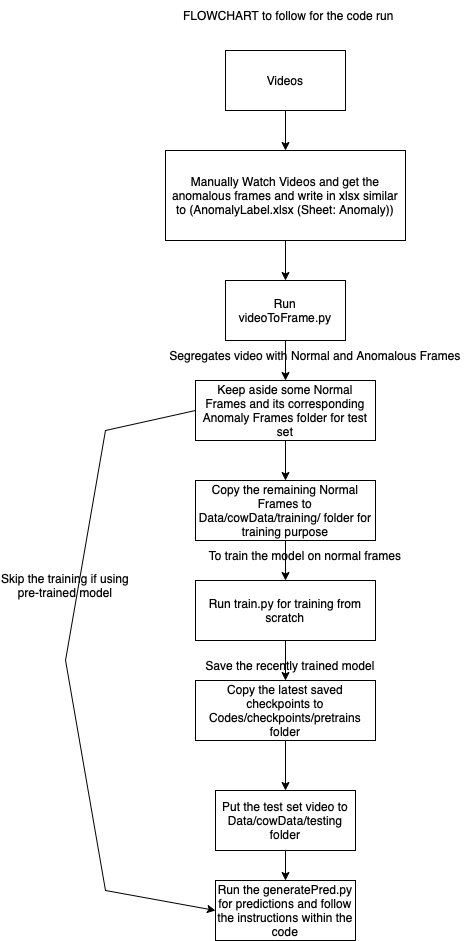

The diagram above was exported from draw.io. Its source (the exported page's mxGraphModel, read from the mxfile embedded in the PNG):
<mxGraphModel dx="946" dy="645" grid="1" gridSize="10" guides="1" tooltips="1" connect="1" arrows="1" fold="1" page="1" pageScale="1" pageWidth="850" pageHeight="1100" math="0" shadow="0">
  <root>
    <mxCell id="0" />
    <mxCell id="1" parent="0" />
    <mxCell id="Ib7LxTA22mVCIjlahFQ8-1" value="Videos" style="rounded=0;whiteSpace=wrap;html=1;" vertex="1" parent="1">
      <mxGeometry x="330" y="110" width="120" height="60" as="geometry" />
    </mxCell>
    <mxCell id="Ib7LxTA22mVCIjlahFQ8-2" value="Run&lt;br&gt;videoToFrame.py" style="rounded=0;whiteSpace=wrap;html=1;" vertex="1" parent="1">
      <mxGeometry x="330" y="340" width="120" height="60" as="geometry" />
    </mxCell>
    <mxCell id="Ib7LxTA22mVCIjlahFQ8-3" value="Manually Watch Videos and get the anomalous frames and write in xlsx similar to (AnomalyLabel.xlsx (Sheet: Anomaly))" style="rounded=0;whiteSpace=wrap;html=1;" vertex="1" parent="1">
      <mxGeometry x="270" y="210" width="240" height="90" as="geometry" />
    </mxCell>
    <mxCell id="Ib7LxTA22mVCIjlahFQ8-4" value="Copy the remaining Normal Frames to Data/cowData/training/ folder for training purpose" style="rounded=0;whiteSpace=wrap;html=1;" vertex="1" parent="1">
      <mxGeometry x="300" y="540" width="180" height="60" as="geometry" />
    </mxCell>
    <mxCell id="Ib7LxTA22mVCIjlahFQ8-5" value="Keep aside some Normal Frames and its corresponding Anomaly Frames folder for test set" style="rounded=0;whiteSpace=wrap;html=1;" vertex="1" parent="1">
      <mxGeometry x="300" y="440" width="180" height="60" as="geometry" />
    </mxCell>
    <mxCell id="Ib7LxTA22mVCIjlahFQ8-6" value="Run train.py for training from scratch" style="rounded=0;whiteSpace=wrap;html=1;" vertex="1" parent="1">
      <mxGeometry x="300" y="640" width="180" height="60" as="geometry" />
    </mxCell>
    <mxCell id="Ib7LxTA22mVCIjlahFQ8-7" value="Copy the latest saved checkpoints to Codes/checkpoints/pretrains folder" style="rounded=0;whiteSpace=wrap;html=1;" vertex="1" parent="1">
      <mxGeometry x="300" y="740" width="180" height="60" as="geometry" />
    </mxCell>
    <mxCell id="Ib7LxTA22mVCIjlahFQ8-8" value="Put the test set video to Data/cowData/testing folder" style="rounded=0;whiteSpace=wrap;html=1;" vertex="1" parent="1">
      <mxGeometry x="320" y="850" width="140" height="60" as="geometry" />
    </mxCell>
    <mxCell id="Ib7LxTA22mVCIjlahFQ8-9" value="Run the generatePred.py for predictions and follow the instructions within the code" style="rounded=0;whiteSpace=wrap;html=1;" vertex="1" parent="1">
      <mxGeometry x="320" y="940" width="140" height="60" as="geometry" />
    </mxCell>
    <mxCell id="Ib7LxTA22mVCIjlahFQ8-11" value="" style="endArrow=classic;html=1;rounded=0;exitX=0.5;exitY=1;exitDx=0;exitDy=0;entryX=0.5;entryY=0;entryDx=0;entryDy=0;" edge="1" parent="1" source="Ib7LxTA22mVCIjlahFQ8-1" target="Ib7LxTA22mVCIjlahFQ8-3">
      <mxGeometry width="50" height="50" relative="1" as="geometry">
        <mxPoint x="400" y="540" as="sourcePoint" />
        <mxPoint x="450" y="490" as="targetPoint" />
      </mxGeometry>
    </mxCell>
    <mxCell id="Ib7LxTA22mVCIjlahFQ8-12" value="" style="endArrow=classic;html=1;rounded=0;exitX=0.5;exitY=1;exitDx=0;exitDy=0;" edge="1" parent="1" source="Ib7LxTA22mVCIjlahFQ8-3" target="Ib7LxTA22mVCIjlahFQ8-2">
      <mxGeometry width="50" height="50" relative="1" as="geometry">
        <mxPoint x="400" y="180" as="sourcePoint" />
        <mxPoint x="400" y="220" as="targetPoint" />
      </mxGeometry>
    </mxCell>
    <mxCell id="Ib7LxTA22mVCIjlahFQ8-13" value="" style="endArrow=classic;html=1;rounded=0;exitX=0.5;exitY=1;exitDx=0;exitDy=0;entryX=0.5;entryY=0;entryDx=0;entryDy=0;" edge="1" parent="1" source="Ib7LxTA22mVCIjlahFQ8-2" target="Ib7LxTA22mVCIjlahFQ8-5">
      <mxGeometry width="50" height="50" relative="1" as="geometry">
        <mxPoint x="410" y="190" as="sourcePoint" />
        <mxPoint x="410" y="230" as="targetPoint" />
      </mxGeometry>
    </mxCell>
    <mxCell id="Ib7LxTA22mVCIjlahFQ8-14" value="" style="endArrow=classic;html=1;rounded=0;exitX=0.5;exitY=1;exitDx=0;exitDy=0;" edge="1" parent="1" source="Ib7LxTA22mVCIjlahFQ8-5" target="Ib7LxTA22mVCIjlahFQ8-4">
      <mxGeometry width="50" height="50" relative="1" as="geometry">
        <mxPoint x="400" y="410" as="sourcePoint" />
        <mxPoint x="400" y="450" as="targetPoint" />
      </mxGeometry>
    </mxCell>
    <mxCell id="Ib7LxTA22mVCIjlahFQ8-15" value="" style="endArrow=classic;html=1;rounded=0;exitX=0.5;exitY=1;exitDx=0;exitDy=0;entryX=0.5;entryY=0;entryDx=0;entryDy=0;" edge="1" parent="1" source="Ib7LxTA22mVCIjlahFQ8-4" target="Ib7LxTA22mVCIjlahFQ8-6">
      <mxGeometry width="50" height="50" relative="1" as="geometry">
        <mxPoint x="410" y="420" as="sourcePoint" />
        <mxPoint x="410" y="460" as="targetPoint" />
      </mxGeometry>
    </mxCell>
    <mxCell id="Ib7LxTA22mVCIjlahFQ8-16" value="" style="endArrow=classic;html=1;rounded=0;" edge="1" parent="1" source="Ib7LxTA22mVCIjlahFQ8-6" target="Ib7LxTA22mVCIjlahFQ8-7">
      <mxGeometry width="50" height="50" relative="1" as="geometry">
        <mxPoint x="420" y="430" as="sourcePoint" />
        <mxPoint x="420" y="470" as="targetPoint" />
      </mxGeometry>
    </mxCell>
    <mxCell id="Ib7LxTA22mVCIjlahFQ8-17" value="" style="endArrow=classic;html=1;rounded=0;" edge="1" parent="1" source="Ib7LxTA22mVCIjlahFQ8-7" target="Ib7LxTA22mVCIjlahFQ8-8">
      <mxGeometry width="50" height="50" relative="1" as="geometry">
        <mxPoint x="430" y="440" as="sourcePoint" />
        <mxPoint x="430" y="480" as="targetPoint" />
      </mxGeometry>
    </mxCell>
    <mxCell id="Ib7LxTA22mVCIjlahFQ8-18" value="" style="endArrow=classic;html=1;rounded=0;" edge="1" parent="1" source="Ib7LxTA22mVCIjlahFQ8-8" target="Ib7LxTA22mVCIjlahFQ8-9">
      <mxGeometry width="50" height="50" relative="1" as="geometry">
        <mxPoint x="440" y="450" as="sourcePoint" />
        <mxPoint x="400" y="920" as="targetPoint" />
      </mxGeometry>
    </mxCell>
    <mxCell id="Ib7LxTA22mVCIjlahFQ8-19" value="FLOWCHART to follow for the code run&amp;nbsp;" style="text;html=1;strokeColor=none;fillColor=none;align=center;verticalAlign=middle;whiteSpace=wrap;rounded=0;" vertex="1" parent="1">
      <mxGeometry x="260" y="60" width="270" height="30" as="geometry" />
    </mxCell>
    <mxCell id="Ib7LxTA22mVCIjlahFQ8-20" value="Segregates video with Normal and Anomalous Frames" style="text;html=1;strokeColor=none;fillColor=none;align=center;verticalAlign=middle;whiteSpace=wrap;rounded=0;" vertex="1" parent="1">
      <mxGeometry x="260" y="400" width="320" height="30" as="geometry" />
    </mxCell>
    <mxCell id="Ib7LxTA22mVCIjlahFQ8-21" value="To train the model on normal frames" style="text;html=1;strokeColor=none;fillColor=none;align=center;verticalAlign=middle;whiteSpace=wrap;rounded=0;" vertex="1" parent="1">
      <mxGeometry x="250" y="600" width="320" height="30" as="geometry" />
    </mxCell>
    <mxCell id="Ib7LxTA22mVCIjlahFQ8-22" value="Save the recently trained model" style="text;html=1;strokeColor=none;fillColor=none;align=center;verticalAlign=middle;whiteSpace=wrap;rounded=0;" vertex="1" parent="1">
      <mxGeometry x="235" y="710" width="320" height="30" as="geometry" />
    </mxCell>
    <mxCell id="Ib7LxTA22mVCIjlahFQ8-23" value="" style="endArrow=classic;html=1;rounded=0;exitX=0;exitY=0.5;exitDx=0;exitDy=0;entryX=0;entryY=0.5;entryDx=0;entryDy=0;" edge="1" parent="1" source="Ib7LxTA22mVCIjlahFQ8-5" target="Ib7LxTA22mVCIjlahFQ8-9">
      <mxGeometry width="50" height="50" relative="1" as="geometry">
        <mxPoint x="400" y="710" as="sourcePoint" />
        <mxPoint x="450" y="660" as="targetPoint" />
        <Array as="points">
          <mxPoint x="210" y="490" />
          <mxPoint x="170" y="720" />
          <mxPoint x="210" y="950" />
        </Array>
      </mxGeometry>
    </mxCell>
    <mxCell id="Ib7LxTA22mVCIjlahFQ8-24" value="Skip the training if using pre-trained model" style="text;html=1;strokeColor=none;fillColor=none;align=center;verticalAlign=middle;whiteSpace=wrap;rounded=0;" vertex="1" parent="1">
      <mxGeometry x="105" y="630" width="130" height="30" as="geometry" />
    </mxCell>
  </root>
</mxGraphModel>